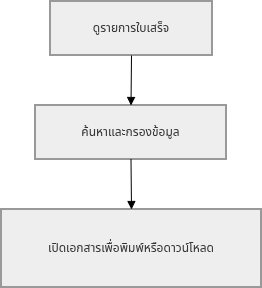

The diagram above was exported from draw.io. Its source (the exported page's mxGraphModel, read from the mxfile embedded in the PNG):
<mxGraphModel dx="1471" dy="869" grid="1" gridSize="10" guides="1" tooltips="1" connect="1" arrows="1" fold="1" page="1" pageScale="1" pageWidth="827" pageHeight="1169" math="0" shadow="0">
  <root>
    <mxCell id="0" />
    <mxCell id="1" parent="0" />
    <mxCell id="-ObZRU7X-lRO5BHGYve6-2041" parent="1" style="whiteSpace=wrap;strokeWidth=2;fillColor=light-dark(#eeeeee,#1f2020);strokeColor=light-dark(#999999,#cccccc);fontColor=light-dark(#333333,#cccccc);" value="ดูรายการใบเสร็จ" vertex="1">
      <mxGeometry height="54" width="162" x="69" y="20" as="geometry" />
    </mxCell>
    <mxCell id="-ObZRU7X-lRO5BHGYve6-2042" parent="1" style="whiteSpace=wrap;strokeWidth=2;fillColor=light-dark(#eeeeee,#1f2020);strokeColor=light-dark(#999999,#cccccc);fontColor=light-dark(#333333,#cccccc);" value="ค้นหาและกรองข้อมูล" vertex="1">
      <mxGeometry height="54" width="191" x="54" y="124" as="geometry" />
    </mxCell>
    <mxCell id="-ObZRU7X-lRO5BHGYve6-2043" parent="1" style="whiteSpace=wrap;strokeWidth=2;fillColor=light-dark(#eeeeee,#1f2020);strokeColor=light-dark(#999999,#cccccc);fontColor=light-dark(#333333,#cccccc);" value="เปิดเอกสารเพื่อพิมพ์หรือดาวน์โหลด" vertex="1">
      <mxGeometry height="78" width="260" x="20" y="228" as="geometry" />
    </mxCell>
    <mxCell id="-ObZRU7X-lRO5BHGYve6-2044" edge="1" parent="1" source="-ObZRU7X-lRO5BHGYve6-2041" style="curved=1;startArrow=none;endArrow=block;exitX=0.5;exitY=1;entryX=0.5;entryY=0;rounded=0;" target="-ObZRU7X-lRO5BHGYve6-2042" value="">
      <mxGeometry relative="1" as="geometry">
        <Array as="points" />
      </mxGeometry>
    </mxCell>
    <mxCell id="-ObZRU7X-lRO5BHGYve6-2045" edge="1" parent="1" source="-ObZRU7X-lRO5BHGYve6-2042" style="curved=1;startArrow=none;endArrow=block;exitX=0.5;exitY=1;entryX=0.5;entryY=0;rounded=0;" target="-ObZRU7X-lRO5BHGYve6-2043" value="">
      <mxGeometry relative="1" as="geometry">
        <Array as="points" />
      </mxGeometry>
    </mxCell>
  </root>
</mxGraphModel>